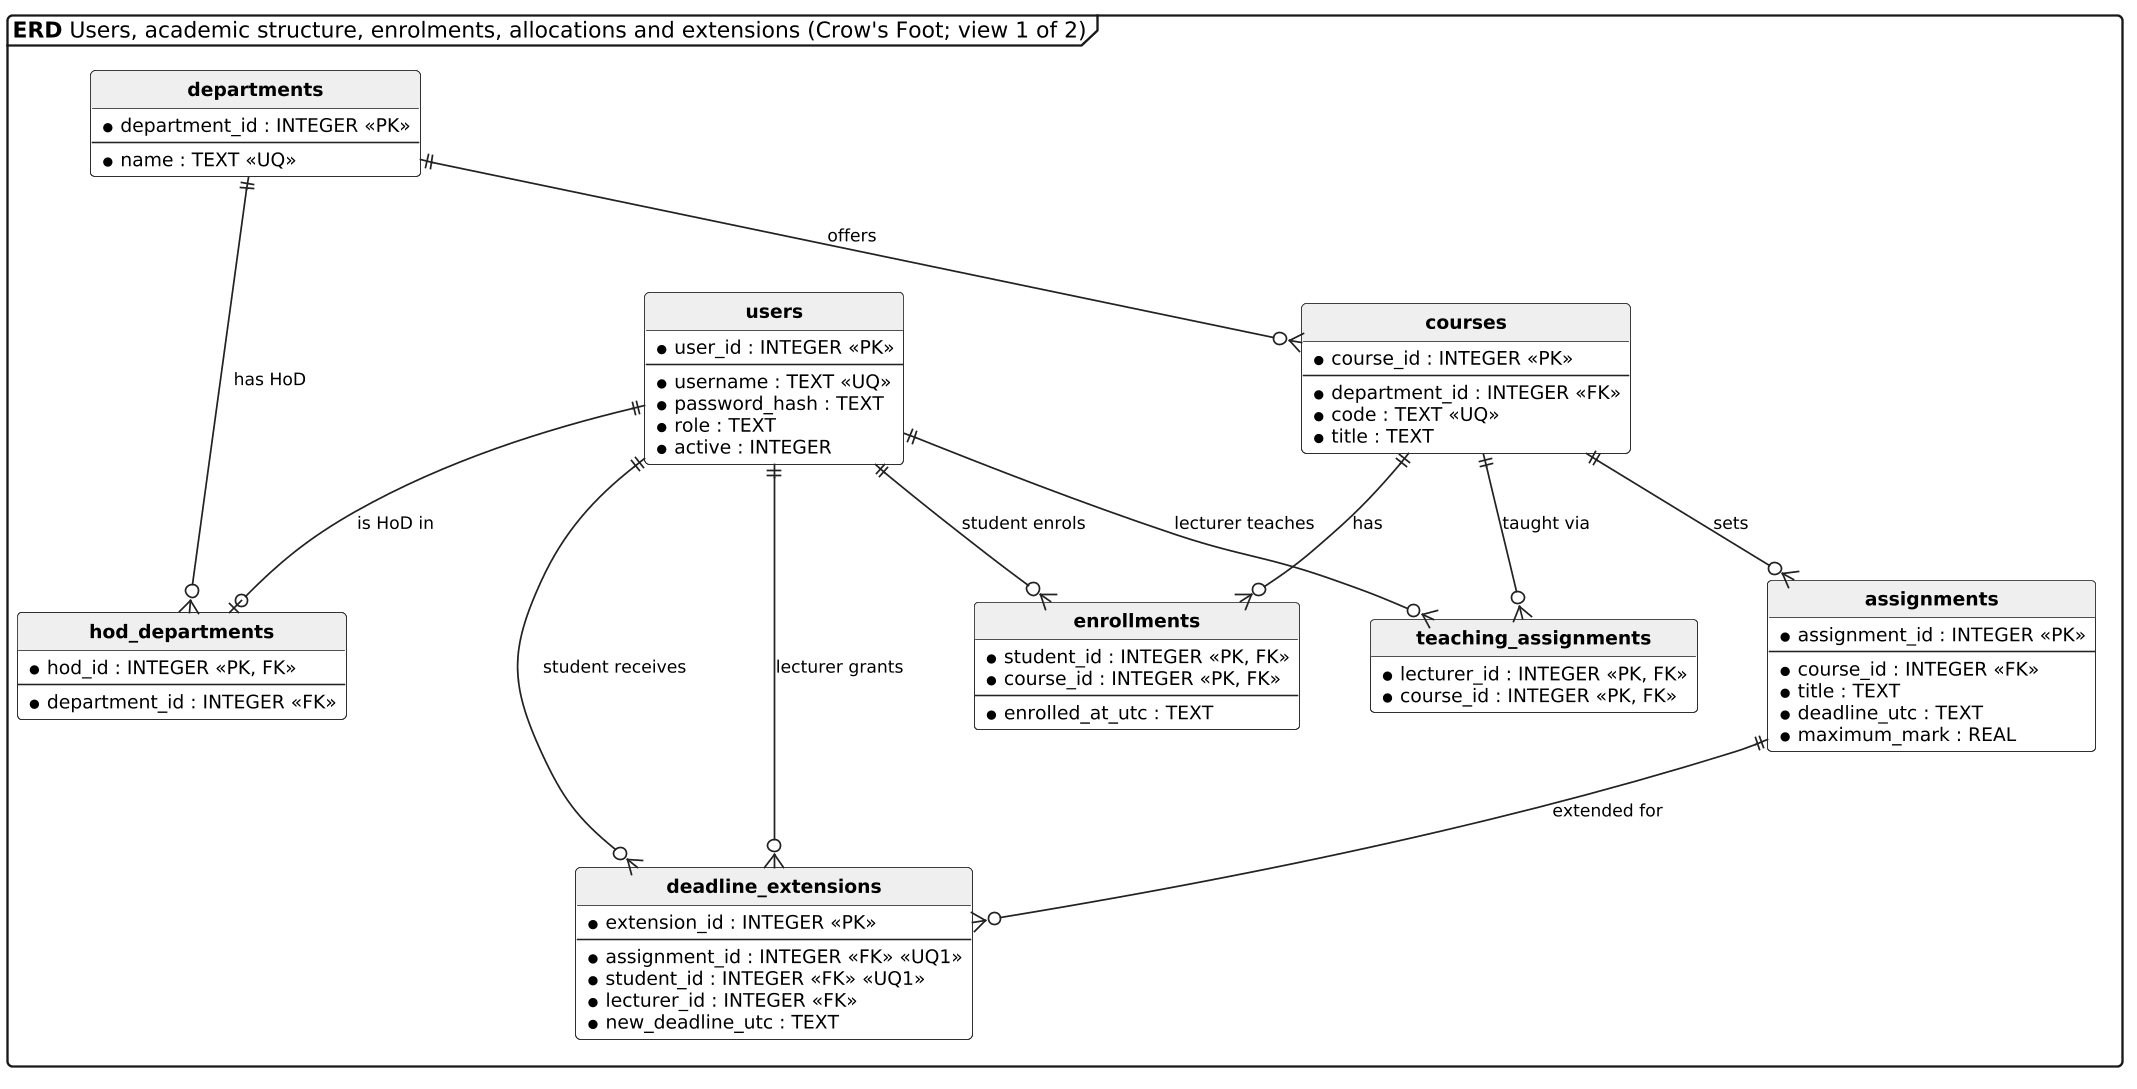

The diagram above was rendered by PlantUML. Its source (embedded in the PNG):
@startuml Fig_3_4a_ERD_Academic
!include style.iuml
hide circle
hide empty members
skinparam nodesep 45
skinparam ranksep 60
skinparam ClassBackgroundColor #FFFFFF
skinparam ClassBorderColor #222222
skinparam ClassHeaderBackgroundColor #EFEFEF
skinparam ClassFontStyle bold
skinparam ClassAttributeFontSize 12
skinparam ArrowFontSize 11
mainframe **ERD** Users, academic structure, enrolments, allocations and extensions (Crow's Foot; view 1 of 2)

entity users {
  * user_id : INTEGER <<PK>>
  --
  * username : TEXT <<UQ>>
  * password_hash : TEXT
  * role : TEXT
  * active : INTEGER
}
entity departments {
  * department_id : INTEGER <<PK>>
  --
  * name : TEXT <<UQ>>
}
entity hod_departments {
  * hod_id : INTEGER <<PK, FK>>
  --
  * department_id : INTEGER <<FK>>
}
entity courses {
  * course_id : INTEGER <<PK>>
  --
  * department_id : INTEGER <<FK>>
  * code : TEXT <<UQ>>
  * title : TEXT
}
entity enrollments {
  * student_id : INTEGER <<PK, FK>>
  * course_id : INTEGER <<PK, FK>>
  --
  * enrolled_at_utc : TEXT
}
entity teaching_assignments {
  * lecturer_id : INTEGER <<PK, FK>>
  * course_id : INTEGER <<PK, FK>>
}
entity assignments {
  * assignment_id : INTEGER <<PK>>
  --
  * course_id : INTEGER <<FK>>
  * title : TEXT
  * deadline_utc : TEXT
  * maximum_mark : REAL
}
entity deadline_extensions {
  * extension_id : INTEGER <<PK>>
  --
  * assignment_id : INTEGER <<FK>> <<UQ1>>
  * student_id : INTEGER <<FK>> <<UQ1>>
  * lecturer_id : INTEGER <<FK>>
  * new_deadline_utc : TEXT
}

users ||--o| hod_departments : "is HoD in"
departments ||--o{ hod_departments : "has HoD"
departments ||--o{ courses : offers
users ||--o{ enrollments : "student enrols"
courses ||--o{ enrollments : has
users ||--o{ teaching_assignments : "lecturer teaches"
courses ||--o{ teaching_assignments : "taught via"
courses ||--o{ assignments : sets
assignments ||--o{ deadline_extensions : "extended for"
users ||--o{ deadline_extensions : "student receives"
users ||--o{ deadline_extensions : "lecturer grants"
@enduml